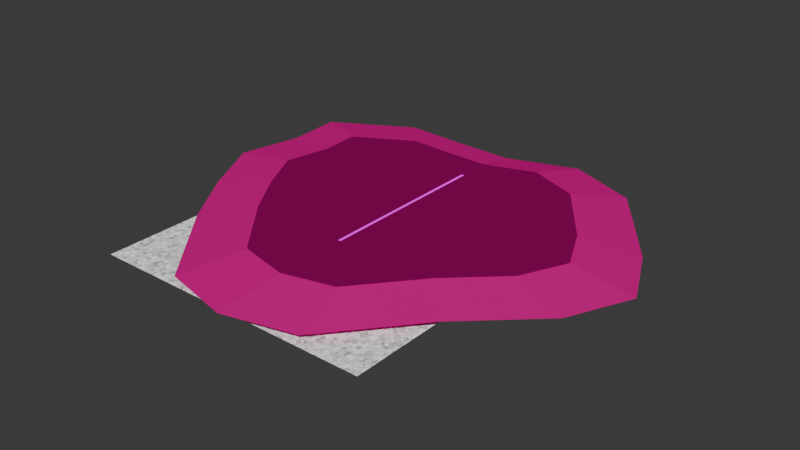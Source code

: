 # Source: Runway.blend  (saved by Blender 5.2.45; exported with 4.5.12 LTS)
import bpy
from mathutils import Matrix  # noqa: F401  (used for matrix-valued properties, if any)

bpy.ops.wm.read_factory_settings(use_empty=True)
scene = bpy.context.scene
scene.name = 'Scene'

# ---- collections
col_collection = bpy.data.collections.new('Collection'); scene.collection.children.link(col_collection)

# ---- images (referenced by path relative to the original .blend; pixels are not part of the script)
import os
ASSET_DIR = os.environ.get("B2B_ASSET_DIR", "")  # directory of the original .blend (textures are referenced by path, not embedded)
HERE = os.path.dirname(os.path.abspath(__file__))  # packed textures are extracted next to this script under _unpacked/

def load_image(name, relpath, width, height, colorspace="sRGB"):
    """Load a texture the original file referenced (path relative to the .blend, or extracted next to this script)."""
    p = next((c for c in (os.path.join(HERE, relpath), os.path.join(ASSET_DIR, relpath)) if relpath and os.path.exists(c)), "")
    if p:
        img = bpy.data.images.load(p, check_existing=True)
        img.name = name
    else:  # same state as the original file: an image datablock whose file is absent (Cycles renders it pink)
        img = bpy.data.images.new(name, width, height)
        img.source = "FILE"
        img.filepath = "//" + (relpath or name)
    img.colorspace_settings.name = colorspace
    return img
img_runwaytexture = load_image('runwayTexture', 'runwayTexture.png', 1024, 1024, 'sRGB')
img_noisetexture = load_image('NoiseTexture', 'NoiseTexture.png', 1024, 1024, 'sRGB')
img_sand = load_image('Sand', 'Sand.png', 1024, 1024, 'sRGB')
img_fullgrass = load_image('FullGrass', 'missing.png', 4096, 4096, 'sRGB')

# ---- materials (node trees are filled in below, after node groups)
mat_material = bpy.data.materials.new('Material')
mat_material.alpha_threshold = 0.0
mat_material.use_backface_culling_lightprobe_volume = False
mat_material.roughness = 0.5
mat_material.line_color = (0.0, 0.0, 0.0, 1.0)
mat_sand = bpy.data.materials.new('Sand')
mat_grass = bpy.data.materials.new('Grass')
mat_noisetexture = bpy.data.materials.new('NoiseTexture')

# ---- material node trees
mat_material.use_nodes = True; mat_material.node_tree.nodes.clear()
_N = mat_material.node_tree.nodes; _L = mat_material.node_tree.links
n0 = _N.new('ShaderNodeBsdfPrincipled'); n0.name = 'Principled BSDF'; n0.location = (769, 419)
n0.inputs[2].default_value = 1.0
n0.inputs[3].default_value = 1.0
n1 = _N.new('ShaderNodeOutputMaterial'); n1.name = 'Material Output'; n1.location = (1328, 376)
n2 = _N.new('ShaderNodeValToRGB'); n2.name = 'Color Ramp'; n2.location = (-378, 582)
while len(n2.color_ramp.elements) > 1: n2.color_ramp.elements.remove(n2.color_ramp.elements[-1])
n2.color_ramp.elements[0].position = 0.0; n2.color_ramp.elements[0].color = (0.1034, 0.09965, 0.0923, 1.0)
_e = n2.color_ramp.elements.new(1.0); _e.color = (0.162, 0.1559, 0.1441, 1.0)
n3 = _N.new('ShaderNodeTexImage'); n3.name = 'Image Texture'; n3.location = (428, 784)
n3.image = img_runwaytexture
n4 = _N.new('ShaderNodeTexVoronoi'); n4.name = 'Voronoi Texture'; n4.location = (-671, 830)
n4.width = 155
n4.inputs[2].default_value = 10.2
n5 = _N.new('ShaderNodeTexCoord'); n5.name = 'Texture Coordinate'; n5.location = (-1415, 548)
n6 = _N.new('ShaderNodeValToRGB'); n6.name = 'Color Ramp.001'; n6.location = (-468, 290)
n6.color_ramp.interpolation = 'CONSTANT'
while len(n6.color_ramp.elements) > 1: n6.color_ramp.elements.remove(n6.color_ramp.elements[-1])
n6.color_ramp.elements[0].position = 0.03; n6.color_ramp.elements[0].color = (0.0, 0.0, 0.0, 1.0)
_e = n6.color_ramp.elements.new(0.03); _e.color = (1.0, 1.0, 1.0, 1.0)
_e = n6.color_ramp.elements.new(0.05); _e.color = (0.0, 0.0, 0.0, 1.0)
_e = n6.color_ramp.elements.new(0.95); _e.color = (1.0, 1.0, 1.0, 1.0)
_e = n6.color_ramp.elements.new(0.97); _e.color = (0.0, 0.0, 0.0, 1.0)
n7 = _N.new('ShaderNodeMix'); n7.name = 'Mix'; n7.location = (203, 446)
n7.data_type = 'RGBA'
n7.blend_type = 'ADD'
n7.inputs[0].default_value = 0.5625
n8 = _N.new('ShaderNodeSeparateXYZ'); n8.name = 'Separate XYZ'; n8.location = (-678, 217)
n9 = _N.new('ShaderNodeTexImage'); n9.name = 'Image Texture.002'; n9.location = (-1044, 977)
n9.image = img_noisetexture
n10 = _N.new('ShaderNodeMix'); n10.name = 'Mix.002'; n10.location = (-29, 876)
n10.data_type = 'RGBA'
n10.blend_type = 'MULTIPLY'
n10.inputs[0].default_value = 0.4708
n11 = _N.new('ShaderNodeMix'); n11.name = 'Mix.001'; n11.location = (588, 337)
n11.data_type = 'RGBA'
n11.blend_type = 'ADD'
n11.inputs[0].default_value = 0.5625
n12 = _N.new('ShaderNodeTexWave'); n12.name = 'Wave Texture'; n12.location = (-238, -332)
n12.width = 160
n12.inputs[1].default_value = 1.0
n12.inputs[3].default_value = 15.0
n13 = _N.new('ShaderNodeValToRGB'); n13.name = 'Color Ramp.002'; n13.location = (16, -336)
n13.color_ramp.interpolation = 'CONSTANT'
while len(n13.color_ramp.elements) > 1: n13.color_ramp.elements.remove(n13.color_ramp.elements[-1])
n13.color_ramp.elements[0].position = 0.0; n13.color_ramp.elements[0].color = (0.0, 0.0, 0.0, 1.0)
_e = n13.color_ramp.elements.new(0.5); _e.color = (1.0, 1.0, 1.0, 1.0)
n14 = _N.new('ShaderNodeMapping'); n14.name = 'Mapping'; n14.location = (-951, -361)
n15 = _N.new('ShaderNodeMapRange'); n15.name = 'Map Range'; n15.location = (-687, -384)
n15.inputs[1].default_value = -1.0
n15.inputs[3].default_value = -1.0
n15.inputs[7].default_value = (-34.4, 0.0, 0.0)
n15.inputs[9].default_value = (-1.0, -1.0, -1.0)
n16 = _N.new('ShaderNodeSeparateXYZ'); n16.name = 'Separate XYZ.002'; n16.location = (-1139, -33)
n17 = _N.new('ShaderNodeMath'); n17.name = 'Math'; n17.location = (-531, -149)
n17.operation = 'GREATER_THAN'
n17.inputs[1].default_value = 0.3
n18 = _N.new('ShaderNodeMath'); n18.name = 'Math.001'; n18.location = (-525, 32)
n18.operation = 'LESS_THAN'
n18.inputs[1].default_value = 1.1
n19 = _N.new('ShaderNodeMath'); n19.name = 'Math.002'; n19.location = (-266, 28)
n19.operation = 'MULTIPLY'
n20 = _N.new('ShaderNodeMix'); n20.name = 'Mix.003'; n20.location = (353, -107)
n20.data_type = 'RGBA'
n20.inputs[6].default_value = (0.0, 0.0, 0.0, 0.0)
n21 = _N.new('ShaderNodeMath'); n21.name = 'Math.003'; n21.location = (-930, 61)
n21.operation = 'SUBTRACT'
n21.inputs[1].default_value = -55.4
n22 = _N.new('ShaderNodeVectorMath'); n22.name = 'Vector Math'; n22.location = (-767, -104)
n22.operation = 'MODULO'
n22.inputs[1].default_value = (0.0, 106.0, 0.0)
_L.new(n4.outputs[1], n2.inputs[0])
_L.new(n5.outputs[3], n4.inputs[0])
_L.new(n8.outputs[0], n6.inputs[0])
_L.new(n5.outputs[0], n8.inputs[0])
_L.new(n10.outputs[2], n7.inputs[6])
_L.new(n6.outputs[0], n7.inputs[7])
_L.new(n7.outputs[2], n11.inputs[6])
_L.new(n12.outputs[0], n13.inputs[0])
_L.new(n5.outputs[3], n16.inputs[0])
_L.new(n18.outputs[0], n19.inputs[0])
_L.new(n17.outputs[0], n19.inputs[1])
_L.new(n20.outputs[2], n11.inputs[7])
_L.new(n5.outputs[3], n14.inputs[0])
_L.new(n22.outputs[0], n18.inputs[0])
_L.new(n22.outputs[0], n17.inputs[0])
_L.new(n21.outputs[0], n22.inputs[0])
_L.new(n16.outputs[1], n21.inputs[0])
_L.new(n2.outputs[0], n10.inputs[6])
_L.new(n19.outputs[0], n20.inputs[0])
_L.new(n13.outputs[0], n20.inputs[7])
_L.new(n14.outputs[0], n12.inputs[0])
_L.new(n11.outputs[2], n0.inputs[0])
_L.new(n3.outputs[0], n1.inputs[0])
n1.is_active_output = True
mat_sand.use_nodes = True; mat_sand.node_tree.nodes.clear()
_N = mat_sand.node_tree.nodes; _L = mat_sand.node_tree.links
n0 = _N.new('ShaderNodeBsdfPrincipled'); n0.name = 'Principled BSDF.001'; n0.location = (40, 370)
n0.inputs[2].default_value = 1.0
n0.inputs[3].default_value = 1.0
n1 = _N.new('ShaderNodeOutputMaterial'); n1.name = 'Material Output.001'; n1.location = (334, 375)
n2 = _N.new('ShaderNodeValToRGB'); n2.name = 'Color Ramp.001'; n2.location = (-93, -364)
n2.color_ramp.interpolation = 'CONSTANT'
while len(n2.color_ramp.elements) > 1: n2.color_ramp.elements.remove(n2.color_ramp.elements[-1])
n2.color_ramp.elements[0].position = 0.08182; n2.color_ramp.elements[0].color = (0.6939, 0.5457, 0.2542, 1.0)
_e = n2.color_ramp.elements.new(0.8477); _e.color = (0.2747, 0.3663, 0.1046, 1.0)
n3 = _N.new('ShaderNodeSeparateXYZ'); n3.name = 'Separate XYZ'; n3.location = (-336, -454)
n4 = _N.new('ShaderNodeMixShader'); n4.name = 'Mix Shader'; n4.location = (201, -368)
n4.inputs[0].default_value = 0.1625
n5 = _N.new('ShaderNodeTexVoronoi'); n5.name = 'Voronoi Texture'; n5.location = (-339, 252)
n5.width = 155
n5.inputs[2].default_value = 70.2
n5.inputs[3].default_value = 15.0
n6 = _N.new('ShaderNodeTexImage'); n6.name = 'Image Texture.001'; n6.location = (-831, 77)
n6.image = img_noisetexture
n7 = _N.new('ShaderNodeMix'); n7.name = 'Mix'; n7.location = (-529, 309)
n7.data_type = 'RGBA'
n7.blend_type = 'MULTIPLY'
n7.inputs[0].default_value = 1.0
n7.inputs[6].default_value = (0.6939, 0.5457, 0.2542, 1.0)
n8 = _N.new('ShaderNodeTexImage'); n8.name = 'Image Texture.002'; n8.location = (-830, 414)
n8.image = img_sand
n9 = _N.new('ShaderNodeRGBToBW'); n9.name = 'RGB to BW.001'; n9.location = (-148, 250)
_L.new(n3.outputs[2], n2.inputs[0])
_L.new(n5.outputs[1], n9.inputs[0])
_L.new(n6.outputs[0], n7.inputs[7])
_L.new(n7.outputs[2], n0.inputs[0])
_L.new(n0.outputs[0], n1.inputs[0])
n1.is_active_output = True
mat_grass.use_nodes = True; mat_grass.node_tree.nodes.clear()
_N = mat_grass.node_tree.nodes; _L = mat_grass.node_tree.links
n0 = _N.new('ShaderNodeBsdfPrincipled'); n0.name = 'Principled BSDF.001'; n0.location = (-211, 933)
n0.inputs[2].default_value = 1.0
n0.inputs[3].default_value = 1.0
n1 = _N.new('ShaderNodeOutputMaterial'); n1.name = 'Material Output.001'; n1.location = (70, 900)
n2 = _N.new('ShaderNodeValToRGB'); n2.name = 'Color Ramp.001'; n2.location = (-274, 147)
n2.color_ramp.interpolation = 'CONSTANT'
while len(n2.color_ramp.elements) > 1: n2.color_ramp.elements.remove(n2.color_ramp.elements[-1])
n2.color_ramp.elements[0].position = 0.08182; n2.color_ramp.elements[0].color = (0.6939, 0.5457, 0.2542, 1.0)
_e = n2.color_ramp.elements.new(0.8477); _e.color = (0.2747, 0.3663, 0.1046, 1.0)
n3 = _N.new('ShaderNodeSeparateXYZ'); n3.name = 'Separate XYZ'; n3.location = (-516, 56)
n4 = _N.new('ShaderNodeMixShader'); n4.name = 'Mix Shader'; n4.location = (20, 142)
n4.inputs[0].default_value = 0.1625
n5 = _N.new('ShaderNodeTexVoronoi'); n5.name = 'Voronoi Texture'; n5.location = (-662, 663)
n5.width = 155
n5.inputs[2].default_value = 70.2
n5.inputs[3].default_value = 15.0
n6 = _N.new('ShaderNodeMix'); n6.name = 'Mix'; n6.location = (-620, 936)
n6.data_type = 'RGBA'
n6.blend_type = 'MULTIPLY'
n6.inputs[0].default_value = 1.0
n6.inputs[6].default_value = (0.2747, 0.3663, 0.1046, 1.0)
n7 = _N.new('ShaderNodeTexImage'); n7.name = 'Image Texture.002'; n7.location = (-948, 1125)
n7.image = img_fullgrass
n8 = _N.new('ShaderNodeRGBToBW'); n8.name = 'RGB to BW.001'; n8.location = (-436, 661)
n9 = _N.new('ShaderNodeTexImage'); n9.name = 'Image Texture'; n9.location = (-949, 786)
n9.image = img_noisetexture
_L.new(n3.outputs[2], n2.inputs[0])
_L.new(n5.outputs[1], n8.inputs[0])
_L.new(n9.outputs[0], n6.inputs[7])
_L.new(n0.outputs[0], n1.inputs[0])
_L.new(n6.outputs[2], n0.inputs[0])
n1.is_active_output = True
mat_noisetexture.use_nodes = True; mat_noisetexture.node_tree.nodes.clear()
_N = mat_noisetexture.node_tree.nodes; _L = mat_noisetexture.node_tree.links
n0 = _N.new('ShaderNodeBsdfPrincipled'); n0.name = 'Principled BSDF'; n0.location = (-200, 100)
n1 = _N.new('ShaderNodeOutputMaterial'); n1.name = 'Material Output'; n1.location = (200, 100)
n2 = _N.new('ShaderNodeTexVoronoi'); n2.name = 'Voronoi Texture.001'; n2.location = (-915, 168)
n2.width = 155
n2.inputs[2].default_value = 70.2
n2.inputs[3].default_value = 15.0
n3 = _N.new('ShaderNodeRGBToBW'); n3.name = 'RGB to BW'; n3.location = (-635, 65)
n4 = _N.new('ShaderNodeTexImage'); n4.name = 'Image Texture'; n4.location = (-672, 376)
n4.image = img_noisetexture
_L.new(n0.outputs[0], n1.inputs[0])
_L.new(n2.outputs[1], n3.inputs[0])
_L.new(n3.outputs[0], n0.inputs[0])
n1.is_active_output = True

# ---- world
world_world = bpy.data.worlds.new('World'); scene.world = world_world
world_world.use_nodes = True; world_world.node_tree.nodes.clear()
_N = world_world.node_tree.nodes; _L = world_world.node_tree.links
n0 = _N.new('ShaderNodeOutputWorld'); n0.name = 'World Output'; n0.location = (200, 100)
n1 = _N.new('ShaderNodeBackground'); n1.name = 'Background'; n1.location = (-200, 100)
n1.inputs[0].default_value = (0.05088, 0.05088, 0.05088, 1.0)
_L.new(n1.outputs[0], n0.inputs[0])
n0.is_active_output = True
world_world.color = (0.05088, 0.05088, 0.05088)
world_world.sun_shadow_jitter_overblur = 0.0

# ---- meshes
me_runway = bpy.data.meshes.new('Runway')
me_runway.from_pydata([(1.0, 61.69, -0.01515), (1.0, 61.69, -0.0485), (1.0, -61.69, -0.01515), (1.0, -61.69, -0.0485), (-1.0, 61.69, -0.01515), (-1.0, 61.69, -0.0485), (-1.0, -61.69, -0.01515), (-1.0, -61.69, -0.0485), (-1.0, 0.0, -0.0485), (1.0, 0.0, -0.01515), (-1.0, 0.0, -0.01515), (1.0, 0.0, -0.0485), (-1.0, -30.85, -0.0485), (1.0, -30.85, -0.01515), (-1.0, -30.85, -0.01515), (1.0, -30.85, -0.0485), (-1.0, 30.85, -0.01515), (1.0, 30.85, -0.0485), (-1.0, 30.85, -0.0485), (1.0, 30.85, -0.01515), (-1.0, -46.27, -0.0485), (1.0, -46.27, -0.01515), (-1.0, -46.27, -0.01515), (1.0, -46.27, -0.0485), (-1.0, -15.42, -0.01515), (1.0, -15.42, -0.0485), (-1.0, -15.42, -0.0485), (1.0, -15.42, -0.01515), (-1.0, 15.42, -0.0485), (1.0, 15.42, -0.01515), (-1.0, 15.42, -0.01515), (1.0, 15.42, -0.0485), (-1.0, 46.27, -0.01515), (1.0, 46.27, -0.0485), (-1.0, 46.27, -0.0485), (1.0, 46.27, -0.01515)], [], [(21, 22, 6, 2), (3, 2, 6, 7), (34, 32, 4, 5), (23, 21, 2, 3), (5, 4, 0, 1), (31, 29, 9, 11), (26, 24, 10, 8), (29, 30, 10, 9), (20, 22, 14, 12), (25, 27, 13, 15), (27, 24, 14, 13), (35, 32, 16, 19), (33, 35, 19, 17), (28, 30, 16, 18), (7, 6, 22, 20), (15, 13, 21, 23), (13, 14, 22, 21), (9, 10, 24, 27), (11, 9, 27, 25), (12, 14, 24, 26), (8, 10, 30, 28), (19, 16, 30, 29), (17, 19, 29, 31), (1, 0, 35, 33), (0, 4, 32, 35), (18, 16, 32, 34)])
_uv = me_runway.uv_layers.new(name='UVMap')
_uv.uv.foreach_set('vector', [0.1786, 0.9158, 0.07074, 0.9158, 0.07074, 0.08424, 0.1786, 0.08424, 0.02844, 0.0178, 0.02817, 0.0178, 0.02817, 0.001639, 0.02844, 0.001639, 0.02135, 0.1262, 0.02108, 0.1262, 0.02108, 0.001639, 0.02135, 0.001639, 0.0249, 0.1262, 0.02463, 0.1262, 0.02463, 0.001639, 0.0249, 0.001639, 0.02844, 0.03724, 0.02817, 0.03724, 0.02817, 0.02108, 0.02844, 0.02108, 0.0249, 0.6246, 0.02463, 0.6246, 0.02463, 0.5, 0.0249, 0.5, 0.02135, 0.6246, 0.02108, 0.6246, 0.02108, 0.5, 0.02135, 0.5, 0.6344, 0.9158, 0.5265, 0.9158, 0.5265, 0.08424, 0.6344, 0.08424, 0.02135, 0.8738, 0.02108, 0.8738, 0.02108, 0.7492, 0.02135, 0.7492, 0.0249, 0.3754, 0.02463, 0.3754, 0.02463, 0.2508, 0.0249, 0.2508, 0.4031, 0.9158, 0.2952, 0.9158, 0.2952, 0.08424, 0.4031, 0.08424, 0.8634, 0.9158, 0.7556, 0.9158, 0.7556, 0.08424, 0.8634, 0.08424, 0.0249, 0.8738, 0.02463, 0.8738, 0.02463, 0.7492, 0.0249, 0.7492, 0.02135, 0.3754, 0.02108, 0.3754, 0.02108, 0.2508, 0.02135, 0.2508, 0.02135, 0.9984, 0.02108, 0.9984, 0.02108, 0.8738, 0.02135, 0.8738, 0.0249, 0.2508, 0.02463, 0.2508, 0.02463, 0.1262, 0.0249, 0.1262, 0.2897, 0.9158, 0.1818, 0.9158, 0.1818, 0.08424, 0.2897, 0.08424, 0.5194, 0.9158, 0.4115, 0.9158, 0.4115, 0.08424, 0.5194, 0.08424, 0.0249, 0.5, 0.02463, 0.5, 0.02463, 0.3754, 0.0249, 0.3754, 0.02135, 0.7492, 0.02108, 0.7492, 0.02108, 0.6246, 0.02135, 0.6246, 0.02135, 0.5, 0.02108, 0.5, 0.02108, 0.3754, 0.02135, 0.3754, 0.7507, 0.9158, 0.6428, 0.9158, 0.6428, 0.08424, 0.7507, 0.08424, 0.0249, 0.7492, 0.02463, 0.7492, 0.02463, 0.6246, 0.0249, 0.6246, 0.0249, 0.9984, 0.02463, 0.9984, 0.02463, 0.8738, 0.0249, 0.8738, 0.9751, 0.9158, 0.8673, 0.9158, 0.8673, 0.08424, 0.9751, 0.08424, 0.02135, 0.2508, 0.02108, 0.2508, 0.02108, 0.1262, 0.02135, 0.1262])
me_runway.materials.append(mat_material)
me_runway.use_mirror_vertex_groups = False
me_runway.update()
me_island = bpy.data.meshes.new('Island')
me_island.from_pydata([(-1.0, -1.0, 2.71), (-0.7208, -0.6879, 3.722), (-0.866, 1.312, 2.71), (-0.6238, 0.9861, 3.722), (1.0, -1.0, 2.71), (0.7274, -0.6879, 3.722), (1.0, 1.24, 2.71), (0.7274, 0.9344, 3.722), (0.0, 1.276, 2.71), (0.003306, 0.9605, 3.722), (0.0, -1.804, 2.71), (0.003306, -1.27, 3.722), (-1.521, 0.0, 2.71), (-1.098, 0.03625, 3.722), (1.692, 0.0, 2.71), (1.229, 0.03625, 3.722), (0.003306, 0.03625, 3.722), (-0.5, 1.287, 2.71), (-0.3588, -1.177, 3.722), (-0.3588, 0.9681, 3.722), (-0.5, -1.676, 2.71), (-0.3588, 0.03625, 3.722), (0.3654, 1.098, 3.722), (0.5, -1.665, 2.71), (0.5, 1.467, 2.71), (0.3654, -1.169, 3.722), (0.3654, 0.03625, 3.722), (-1.026, 0.4005, 3.722), (1.483, 0.503, 2.71), (-1.421, 0.503, 2.71), (1.078, 0.4005, 3.722), (0.003306, 0.4005, 3.722), (-0.3588, 0.4005, 3.722), (0.3654, 0.4005, 3.722), (-1.292, -0.5, 2.71), (1.078, -0.3258, 3.722), (0.003306, -0.3258, 3.722), (-0.932, -0.3258, 3.722), (1.485, -0.5, 2.71), (-0.3588, -0.3258, 3.722), (0.3654, -0.3258, 3.722), (-1.041, 0.7226, 3.722), (1.242, 0.8717, 2.71), (-1.443, 0.9478, 2.71), (0.9025, 0.6675, 3.722), (0.003306, 0.6805, 3.722), (-0.3588, 0.6121, 3.722), (0.3654, 0.7495, 3.722)], [], [(43, 41, 3, 2), (24, 22, 7, 6), (38, 35, 5, 4), (20, 18, 1, 0), (39, 37, 1, 18), (40, 36, 11, 25), (23, 25, 11, 10), (17, 19, 9, 8), (33, 31, 16, 26), (32, 27, 13, 21), (28, 30, 15, 14), (34, 37, 13, 12), (31, 32, 21, 16), (2, 3, 19, 17), (36, 39, 18, 11), (10, 11, 18, 20), (30, 33, 26, 15), (4, 5, 25, 23), (35, 40, 25, 5), (8, 9, 22, 24), (44, 47, 33, 30), (45, 46, 32, 31), (42, 44, 30, 28), (46, 41, 27, 32), (47, 45, 31, 33), (12, 13, 27, 29), (15, 26, 40, 35), (16, 21, 39, 36), (0, 1, 37, 34), (26, 16, 36, 40), (21, 13, 37, 39), (14, 15, 35, 38), (22, 9, 45, 47), (19, 3, 41, 46), (6, 7, 44, 42), (9, 19, 46, 45), (7, 22, 47, 44), (29, 27, 41, 43)])
me_island.polygons.foreach_set('material_index', [0, 0, 0, 0, 2, 2, 0, 0, 2, 2, 0, 0, 2, 0, 2, 0, 2, 0, 2, 0, 2, 2, 0, 2, 2, 0, 2, 2, 0, 2, 2, 0, 2, 2, 0, 2, 2, 0])
_uv = me_island.uv_layers.new(name='UVMap')
_uv.uv.foreach_set('vector', [0.9755, 0.8479, 0.8014, 0.7326, 0.796, 0.5598, 0.968, 0.6093, 0.005719, 0.9865, 0.08346, 0.7514, 0.2324, 0.7517, 0.2113, 0.987, 0.1696, 0.7386, 0.2116, 0.5643, 0.3571, 0.5632, 0.3705, 0.7372, 0.1092, 0.5477, 0.196, 0.3562, 0.349, 0.3564, 0.3205, 0.5479, 0.2764, 0.4454, 0.08379, 0.5669, 0.07797, 0.4005, 0.09584, 0.1593, 0.5196, 0.2918, 0.398, 0.3686, 0.1978, 0.05137, 0.3408, 0.008433, 0.6085, 0.7359, 0.5294, 0.5623, 0.6232, 0.5609, 0.7379, 0.734, 0.964, 0.498, 0.7931, 0.4792, 0.7891, 0.3665, 0.9584, 0.3423, 0.6737, 0.5358, 0.552, 0.6126, 0.4748, 0.4902, 0.5964, 0.4134, 0.4304, 0.6894, 0.2062, 0.8308, 0.1048, 0.7237, 0.3532, 0.567, 0.5809, 0.9856, 0.5, 0.7508, 0.6596, 0.7498, 0.8013, 0.9844, 0.4668, 0.5479, 0.4549, 0.3563, 0.5551, 0.3562, 0.6051, 0.5476, 0.552, 0.6126, 0.4304, 0.6894, 0.3532, 0.567, 0.4748, 0.4902, 0.968, 0.6093, 0.796, 0.5598, 0.7931, 0.4792, 0.964, 0.498, 0.398, 0.3686, 0.2764, 0.4454, 0.09584, 0.1593, 0.1978, 0.05137, 0.01718, 0.5464, 0.1293, 0.3553, 0.196, 0.3562, 0.1092, 0.5477, 0.9129, 0.3848, 0.6737, 0.5358, 0.5964, 0.4134, 0.8865, 0.2304, 0.3705, 0.7372, 0.3571, 0.5632, 0.5294, 0.5623, 0.6085, 0.7359, 0.7592, 0.1406, 0.5196, 0.2918, 0.3408, 0.008433, 0.5645, 0.0934, 0.9584, 0.3423, 0.7891, 0.3665, 0.7846, 0.2309, 0.9522, 0.155, 0.9107, 0.5116, 0.7477, 0.6531, 0.6737, 0.5358, 0.9129, 0.3848, 0.6114, 0.7066, 0.4753, 0.7604, 0.4304, 0.6894, 0.552, 0.6126, 0.3961, 0.9863, 0.3662, 0.7512, 0.5, 0.7508, 0.5809, 0.9856, 0.4753, 0.7604, 0.2694, 0.9423, 0.2062, 0.8308, 0.4304, 0.6894, 0.7477, 0.6531, 0.6114, 0.7066, 0.552, 0.6126, 0.6737, 0.5358, 0.6051, 0.5476, 0.5551, 0.3562, 0.5924, 0.3575, 0.6686, 0.5487, 0.8865, 0.2304, 0.5964, 0.4134, 0.5196, 0.2918, 0.7592, 0.1406, 0.4748, 0.4902, 0.3532, 0.567, 0.2764, 0.4454, 0.398, 0.3686, 0.3205, 0.5479, 0.349, 0.3564, 0.4549, 0.3563, 0.4668, 0.5479, 0.5964, 0.4134, 0.4748, 0.4902, 0.398, 0.3686, 0.5196, 0.2918, 0.3532, 0.567, 0.1048, 0.7237, 0.08379, 0.5669, 0.2764, 0.4454, 0.02448, 0.7389, 0.1065, 0.5645, 0.2116, 0.5643, 0.1696, 0.7386, 0.8217, 0.7703, 0.6708, 0.8007, 0.6114, 0.7066, 0.7477, 0.6531, 0.5507, 0.88, 0.4655, 0.9423, 0.2694, 0.9423, 0.4753, 0.7604, 0.2113, 0.987, 0.2324, 0.7517, 0.3662, 0.7512, 0.3961, 0.9863, 0.6708, 0.8007, 0.5507, 0.88, 0.4753, 0.7604, 0.6114, 0.7066, 0.9085, 0.6384, 0.8217, 0.7703, 0.7477, 0.6531, 0.9107, 0.5116, 0.6686, 0.5487, 0.5924, 0.3575, 0.6639, 0.357, 0.7673, 0.548])
me_island.materials.append(mat_sand)
me_island.materials.append(mat_grass)
me_island.materials.append(mat_grass)
me_island.update()
me_plane = bpy.data.meshes.new('Plane')
me_plane.from_pydata([(-1.0, -1.0, 0.0), (1.0, -1.0, 0.0), (-1.0, 1.0, 0.0), (1.0, 1.0, 0.0)], [], [(0, 1, 3, 2)])
_uv = me_plane.uv_layers.new(name='UVMap')
_uv.uv.foreach_set('vector', [0.0, 0.0, 1.0, 0.0, 1.0, 1.0, 0.0, 1.0])
me_plane.materials.append(mat_noisetexture)
me_plane.update()

# ---- objects
ob_runway = bpy.data.objects.new('Runway', me_runway)
ob_island = bpy.data.objects.new('Island', me_island)
ob_plane = bpy.data.objects.new('Plane', me_plane)

# ---- transforms, parenting, visibility, modifiers, constraints
ob_runway.location = (0.0, 0.0, 0.0)
ob_runway.lock_rotations_4d = False
ob_runway.empty_display_type = 'ARROWS'
ob_runway.lineart.crease_threshold = 0.0
ob_island.location = (0.0, 0.0, -17.68)
ob_island.scale = (98.62, 88.35, 4.738)
ob_plane.location = (-7.653, -49.29, -10.41)
ob_plane.scale = (100.0, 100.0, 1.0)

# ---- collection membership
col_collection.objects.link(ob_runway)
col_collection.objects.link(ob_island)
col_collection.objects.link(ob_plane)

# ---- scene / render settings (as saved in the file)
scene.frame_start = 1; scene.frame_end = 250; scene.frame_set(1)
scene.render.engine = 'CYCLES'
scene.render.bake_bias = 0.0
scene.render.bake_samples = 0
scene.cycles.sampling_pattern = 'TABULATED_SOBOL'
scene.cycles.bake_type = 'DIFFUSE'
scene.eevee.use_volume_custom_range = False
scene.eevee.fast_gi_thickness_far = 0.0
bpy.context.view_layer.update()

# ---- added for rendering (the .blend has no active camera and no usable light): camera, sun
cam_auto = bpy.data.cameras.new('AutoCamera')
cam_auto.lens = 50.0
cam_auto.sensor_width = 36.0
cam_auto.clip_end = 6965.48
ob_auto_camera = bpy.data.objects.new('AutoCamera', cam_auto)
scene.collection.objects.link(ob_auto_camera)
ob_auto_camera.location = (405.349, -491.162, 312.304)
ob_auto_camera.rotation_euler = (1.09748, -7.21219e-08, 0.694738)
scene.camera = ob_auto_camera
light_auto_sun = bpy.data.lights.new('AutoSun', 'SUN')
light_auto_sun.energy = 3.0
light_auto_sun.angle = 0.0523599
ob_auto_sun = bpy.data.objects.new('AutoSun', light_auto_sun)
scene.collection.objects.link(ob_auto_sun)
ob_auto_sun.rotation_euler = (0.872665, 0.174533, 0.523599)
bpy.context.view_layer.update()
